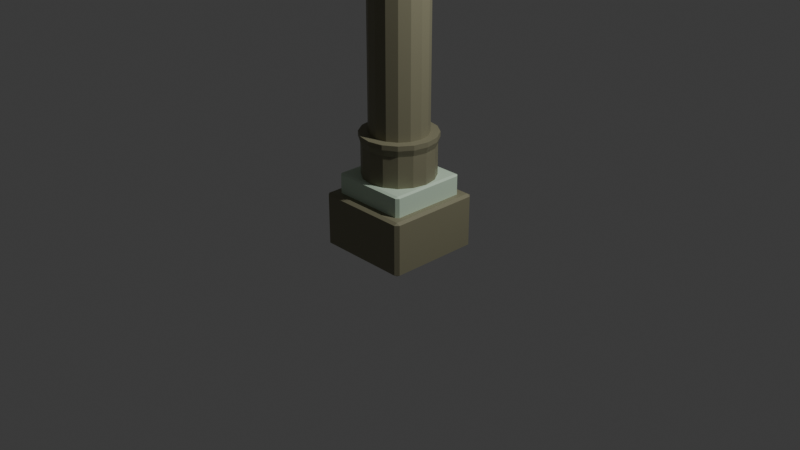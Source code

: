 # Source: pillar2B_F186_.blend  (saved by Blender 4.4.32; exported with 4.5.12 LTS)
import bpy
from mathutils import Matrix  # noqa: F401  (used for matrix-valued properties, if any)

bpy.ops.wm.read_factory_settings(use_empty=True)
scene = bpy.context.scene
scene.name = 'Scene'

# ---- collections
col_collection = bpy.data.collections.new('Collection'); scene.collection.children.link(col_collection)

# ---- materials (node trees are filled in below, after node groups)
mat_material_001 = bpy.data.materials.new('Material.001')
mat_material_001.use_transparent_shadow = False
mat_material = bpy.data.materials.new('Material')
mat_material.alpha_threshold = 0.0
mat_material.use_transparent_shadow = False
mat_material.roughness = 0.5
mat_material.line_color = (0.0, 0.0, 0.0, 1.0)

# ---- material node trees
mat_material_001.use_nodes = True; mat_material_001.node_tree.nodes.clear()
_N = mat_material_001.node_tree.nodes; _L = mat_material_001.node_tree.links
n0 = _N.new('ShaderNodeBsdfPrincipled'); n0.name = 'Principled BSDF'; n0.location = (10, 300)
n0.inputs[0].default_value = (0.2502, 0.2384, 0.1529, 1.0)
n0.inputs[3].default_value = 1.45
n1 = _N.new('ShaderNodeOutputMaterial'); n1.name = 'Material Output'; n1.location = (300, 300)
_L.new(n0.outputs[0], n1.inputs[0])
n1.is_active_output = True
mat_material.use_nodes = True; mat_material.node_tree.nodes.clear()
_N = mat_material.node_tree.nodes; _L = mat_material.node_tree.links
n0 = _N.new('ShaderNodeOutputMaterial'); n0.name = 'Material Output'; n0.location = (300, 300)
n1 = _N.new('ShaderNodeBsdfPrincipled'); n1.name = 'Principled BSDF'; n1.location = (10, 300)
n1.inputs[0].default_value = (0.6376, 0.7991, 0.624, 1.0)
n1.inputs[3].default_value = 1.45
_L.new(n1.outputs[0], n0.inputs[0])
n0.is_active_output = True

# ---- world
world_world = bpy.data.worlds.new('World'); scene.world = world_world
world_world.use_nodes = True; world_world.node_tree.nodes.clear()
_N = world_world.node_tree.nodes; _L = world_world.node_tree.links
n0 = _N.new('ShaderNodeOutputWorld'); n0.name = 'World Output'; n0.location = (300, 300)
n1 = _N.new('ShaderNodeBackground'); n1.name = 'Background'; n1.location = (10, 300)
n1.inputs[0].default_value = (0.05088, 0.05088, 0.05088, 1.0)
_L.new(n1.outputs[0], n0.inputs[0])
n0.is_active_output = True
world_world.color = (0.05088, 0.05088, 0.05088)
world_world.use_sun_shadow = False
world_world.sun_shadow_jitter_overblur = 0.0

# ---- cameras
cam_camera = bpy.data.cameras.new('Camera')
cam_camera.clip_end = 100.0
cam_camera.ortho_scale = 7.314

# ---- lights
light_light = bpy.data.lights.new('Light', 'POINT')
light_light.transmission_factor = 0.0
light_light.use_soft_falloff = False
light_light.energy = 1000.0
light_light.shadow_soft_size = 0.1
light_light.shadow_maximum_resolution = 0.006
light_light.use_absolute_resolution = True

# ---- meshes
me_cube = bpy.data.meshes.new('Cube')
me_cube.from_pydata([(1.0, 1.0, 1.0), (1.0, 1.0, -1.0), (1.0, -1.0, 1.0), (1.0, -1.0, -1.0), (-1.0, 1.0, 1.0), (-1.0, 1.0, -1.0), (-1.0, -1.0, 1.0), (-1.0, -1.0, -1.0)], [], [(0, 4, 6, 2), (3, 2, 6, 7), (7, 6, 4, 5), (5, 1, 3, 7), (1, 0, 2, 3), (5, 4, 0, 1)])
_uv = me_cube.uv_layers.new(name='UVMap')
_uv.uv.foreach_set('vector', [0.625, 0.5, 0.875, 0.5, 0.875, 0.75, 0.625, 0.75, 0.375, 0.75, 0.625, 0.75, 0.625, 1.0, 0.375, 1.0, 0.375, 0.0, 0.625, 0.0, 0.625, 0.25, 0.375, 0.25, 0.125, 0.5, 0.375, 0.5, 0.375, 0.75, 0.125, 0.75, 0.375, 0.5, 0.625, 0.5, 0.625, 0.75, 0.375, 0.75, 0.375, 0.25, 0.625, 0.25, 0.625, 0.5, 0.375, 0.5])
me_cube.materials.append(mat_material_001)
me_cube.use_mirror_vertex_groups = False
me_cube.update()
me_cube_001 = bpy.data.meshes.new('Cube.001')
me_cube_001.from_pydata([(1.0, 1.0, 1.0), (1.0, 1.0, -1.0), (1.0, -1.0, 1.0), (1.0, -1.0, -1.0), (-1.0, 1.0, 1.0), (-1.0, 1.0, -1.0), (-1.0, -1.0, 1.0), (-1.0, -1.0, -1.0)], [], [(0, 4, 6, 2), (3, 2, 6, 7), (7, 6, 4, 5), (5, 1, 3, 7), (1, 0, 2, 3), (5, 4, 0, 1)])
_uv = me_cube_001.uv_layers.new(name='UVMap')
_uv.uv.foreach_set('vector', [0.625, 0.5, 0.875, 0.5, 0.875, 0.75, 0.625, 0.75, 0.375, 0.75, 0.625, 0.75, 0.625, 1.0, 0.375, 1.0, 0.375, 0.0, 0.625, 0.0, 0.625, 0.25, 0.375, 0.25, 0.125, 0.5, 0.375, 0.5, 0.375, 0.75, 0.125, 0.75, 0.375, 0.5, 0.625, 0.5, 0.625, 0.75, 0.375, 0.75, 0.375, 0.25, 0.625, 0.25, 0.625, 0.5, 0.375, 0.5])
me_cube_001.materials.append(mat_material)
me_cube_001.use_mirror_vertex_groups = False
me_cube_001.update()
me_cube_002 = bpy.data.meshes.new('Cube.002')
me_cube_002.from_pydata([(1.0, 1.0, 1.0), (1.0, 1.0, -1.0), (1.0, -1.0, 1.0), (1.0, -1.0, -1.0), (-1.0, 1.0, 1.0), (-1.0, 1.0, -1.0), (-1.0, -1.0, 1.0), (-1.0, -1.0, -1.0)], [], [(0, 4, 6, 2), (3, 2, 6, 7), (7, 6, 4, 5), (5, 1, 3, 7), (1, 0, 2, 3), (5, 4, 0, 1)])
_uv = me_cube_002.uv_layers.new(name='UVMap')
_uv.uv.foreach_set('vector', [0.625, 0.5, 0.875, 0.5, 0.875, 0.75, 0.625, 0.75, 0.375, 0.75, 0.625, 0.75, 0.625, 1.0, 0.375, 1.0, 0.375, 0.0, 0.625, 0.0, 0.625, 0.25, 0.375, 0.25, 0.125, 0.5, 0.375, 0.5, 0.375, 0.75, 0.125, 0.75, 0.375, 0.5, 0.625, 0.5, 0.625, 0.75, 0.375, 0.75, 0.375, 0.25, 0.625, 0.25, 0.625, 0.5, 0.375, 0.5])
me_cube_002.materials.append(mat_material_001)
me_cube_002.use_mirror_vertex_groups = False
me_cube_002.update()
me_cube_003 = bpy.data.meshes.new('Cube.003')
me_cube_003.from_pydata([(1.0, 1.0, 1.0), (1.0, 1.0, -1.0), (1.0, -1.0, 1.0), (1.0, -1.0, -1.0), (-1.0, 1.0, 1.0), (-1.0, 1.0, -1.0), (-1.0, -1.0, 1.0), (-1.0, -1.0, -1.0)], [], [(0, 4, 6, 2), (3, 2, 6, 7), (7, 6, 4, 5), (5, 1, 3, 7), (1, 0, 2, 3), (5, 4, 0, 1)])
_uv = me_cube_003.uv_layers.new(name='UVMap')
_uv.uv.foreach_set('vector', [0.625, 0.5, 0.875, 0.5, 0.875, 0.75, 0.625, 0.75, 0.375, 0.75, 0.625, 0.75, 0.625, 1.0, 0.375, 1.0, 0.375, 0.0, 0.625, 0.0, 0.625, 0.25, 0.375, 0.25, 0.125, 0.5, 0.375, 0.5, 0.375, 0.75, 0.125, 0.75, 0.375, 0.5, 0.625, 0.5, 0.625, 0.75, 0.375, 0.75, 0.375, 0.25, 0.625, 0.25, 0.625, 0.5, 0.375, 0.5])
me_cube_003.materials.append(mat_material)
me_cube_003.use_mirror_vertex_groups = False
me_cube_003.update()
me_cylinder = bpy.data.meshes.new('Cylinder')
me_cylinder.from_pydata([(0.0, 1.0, -1.0), (0.0, 1.0, 1.0), (0.3827, 0.9239, -1.0), (0.3827, 0.9239, 1.0), (0.7071, 0.7071, -1.0), (0.7071, 0.7071, 1.0), (0.9239, 0.3827, -1.0), (0.9239, 0.3827, 1.0), (1.0, 0.0, -1.0), (1.0, 0.0, 1.0), (0.9239, -0.3827, -1.0), (0.9239, -0.3827, 1.0), (0.7071, -0.7071, -1.0), (0.7071, -0.7071, 1.0), (0.3827, -0.9239, -1.0), (0.3827, -0.9239, 1.0), (0.0, -1.0, -1.0), (0.0, -1.0, 1.0), (-0.3827, -0.9239, -1.0), (-0.3827, -0.9239, 1.0), (-0.7071, -0.7071, -1.0), (-0.7071, -0.7071, 1.0), (-0.9239, -0.3827, -1.0), (-0.9239, -0.3827, 1.0), (-1.0, 0.0, -1.0), (-1.0, 0.0, 1.0), (-0.9239, 0.3827, -1.0), (-0.9239, 0.3827, 1.0), (-0.7071, 0.7071, -1.0), (-0.7071, 0.7071, 1.0), (-0.3827, 0.9239, -1.0), (-0.3827, 0.9239, 1.0), (0.4044, 0.9764, 1.274), (-4.672e-09, 1.057, 1.274), (0.7473, 0.7473, 1.274), (0.9764, 0.4044, 1.274), (1.057, 2.775e-10, 1.274), (0.9764, -0.4044, 1.274), (0.7473, -0.7473, 1.274), (0.4044, -0.9764, 1.274), (-4.672e-09, -1.057, 1.274), (-0.4044, -0.9764, 1.274), (-0.7473, -0.7473, 1.274), (-0.9764, -0.4044, 1.274), (-1.057, 2.775e-10, 1.274), (-0.9764, 0.4044, 1.274), (-0.7473, 0.7473, 1.274), (-0.4044, 0.9764, 1.274), (0.3078, 0.743, 1.483), (-1.583e-10, 0.8042, 1.483), (0.5687, 0.5687, 1.483), (0.743, 0.3078, 1.483), (0.8042, 2.775e-10, 1.483), (0.743, -0.3078, 1.483), (0.5687, -0.5687, 1.483), (0.3078, -0.743, 1.483), (-1.583e-10, -0.8042, 1.483), (-0.3078, -0.743, 1.483), (-0.5687, -0.5687, 1.483), (-0.743, -0.3078, 1.483), (-0.8042, 2.775e-10, 1.483), (-0.743, 0.3078, 1.483), (-0.5687, 0.5687, 1.483), (-0.3078, 0.743, 1.483), (0.4044, 0.9764, 1.483), (-1.583e-10, 1.057, 1.483), (0.7473, 0.7473, 1.483), (0.9764, 0.4044, 1.483), (1.057, 2.775e-10, 1.483), (0.9764, -0.4044, 1.483), (0.7473, -0.7473, 1.483), (0.4044, -0.9764, 1.483), (-1.583e-10, -1.057, 1.483), (-0.4044, -0.9764, 1.483), (-0.7473, -0.7473, 1.483), (-0.9764, -0.4044, 1.483), (-1.057, 2.775e-10, 1.483), (-0.9764, 0.4044, 1.483), (-0.7473, 0.7473, 1.483), (-0.4044, 0.9764, 1.483), (0.3078, 0.743, 12.29), (-1.207e-07, 0.8042, 12.29), (0.5687, 0.5687, 12.29), (0.743, 0.3078, 12.29), (0.8042, 2.775e-10, 12.29), (0.743, -0.3078, 12.29), (0.5687, -0.5687, 12.29), (0.3078, -0.743, 12.29), (-1.207e-07, -0.8042, 12.29), (-0.3078, -0.743, 12.29), (-0.5687, -0.5687, 12.29), (-0.743, -0.3078, 12.29), (-0.8042, 2.775e-10, 12.29), (-0.743, 0.3078, 12.29), (-0.5687, 0.5687, 12.29), (-0.3078, 0.743, 12.29)], [], [(0, 1, 3, 2), (2, 3, 5, 4), (4, 5, 7, 6), (6, 7, 9, 8), (8, 9, 11, 10), (10, 11, 13, 12), (12, 13, 15, 14), (14, 15, 17, 16), (16, 17, 19, 18), (18, 19, 21, 20), (20, 21, 23, 22), (22, 23, 25, 24), (24, 25, 27, 26), (26, 27, 29, 28), (5, 3, 32, 34), (28, 29, 31, 30), (30, 31, 1, 0), (0, 2, 4, 6, 8, 10, 12, 14, 16, 18, 20, 22, 24, 26, 28, 30), (34, 32, 64, 66), (15, 13, 38, 39), (25, 23, 43, 44), (11, 9, 36, 37), (21, 19, 41, 42), (31, 29, 46, 47), (7, 5, 34, 35), (17, 15, 39, 40), (3, 1, 33, 32), (27, 25, 44, 45), (13, 11, 37, 38), (23, 21, 42, 43), (1, 31, 47, 33), (9, 7, 35, 36), (19, 17, 40, 41), (29, 27, 45, 46), (60, 59, 91, 92), (42, 41, 73, 74), (35, 34, 66, 67), (43, 42, 74, 75), (36, 35, 67, 68), (44, 43, 75, 76), (37, 36, 68, 69), (45, 44, 76, 77), (38, 37, 69, 70), (46, 45, 77, 78), (39, 38, 70, 71), (47, 46, 78, 79), (40, 39, 71, 72), (32, 33, 65, 64), (33, 47, 79, 65), (41, 40, 72, 73), (49, 48, 64, 65), (48, 50, 66, 64), (50, 51, 67, 66), (51, 52, 68, 67), (52, 53, 69, 68), (53, 54, 70, 69), (54, 55, 71, 70), (55, 56, 72, 71), (56, 57, 73, 72), (57, 58, 74, 73), (58, 59, 75, 74), (59, 60, 76, 75), (60, 61, 77, 76), (61, 62, 78, 77), (62, 63, 79, 78), (63, 49, 65, 79), (80, 81, 95, 94, 93, 92, 91, 90, 89, 88, 87, 86, 85, 84, 83, 82), (53, 52, 84, 85), (61, 60, 92, 93), (54, 53, 85, 86), (62, 61, 93, 94), (55, 54, 86, 87), (63, 62, 94, 95), (56, 55, 87, 88), (48, 49, 81, 80), (49, 63, 95, 81), (57, 56, 88, 89), (50, 48, 80, 82), (58, 57, 89, 90), (51, 50, 82, 83), (59, 58, 90, 91), (52, 51, 83, 84)])
_uv = me_cylinder.uv_layers.new(name='UVMap')
_uv.uv.foreach_set('vector', [1.0, 0.5, 1.0, 1.0, 0.9375, 1.0, 0.9375, 0.5, 0.9375, 0.5, 0.9375, 1.0, 0.875, 1.0, 0.875, 0.5, 0.875, 0.5, 0.875, 1.0, 0.8125, 1.0, 0.8125, 0.5, 0.8125, 0.5, 0.8125, 1.0, 0.75, 1.0, 0.75, 0.5, 0.75, 0.5, 0.75, 1.0, 0.6875, 1.0, 0.6875, 0.5, 0.6875, 0.5, 0.6875, 1.0, 0.625, 1.0, 0.625, 0.5, 0.625, 0.5, 0.625, 1.0, 0.5625, 1.0, 0.5625, 0.5, 0.5625, 0.5, 0.5625, 1.0, 0.5, 1.0, 0.5, 0.5, 0.5, 0.5, 0.5, 1.0, 0.4375, 1.0, 0.4375, 0.5, 0.4375, 0.5, 0.4375, 1.0, 0.375, 1.0, 0.375, 0.5, 0.375, 0.5, 0.375, 1.0, 0.3125, 1.0, 0.3125, 0.5, 0.3125, 0.5, 0.3125, 1.0, 0.25, 1.0, 0.25, 0.5, 0.25, 0.5, 0.25, 1.0, 0.1875, 1.0, 0.1875, 0.5, 0.1875, 0.5, 0.1875, 1.0, 0.125, 1.0, 0.125, 0.5, 0.875, 1.0, 0.9375, 1.0, 0.9375, 1.0, 0.875, 1.0, 0.125, 0.5, 0.125, 1.0, 0.0625, 1.0, 0.0625, 0.5, 0.0625, 0.5, 0.0625, 1.0, 0.0, 1.0, 0.0, 0.5, 0.75, 0.49, 0.8418, 0.4717, 0.9197, 0.4197, 0.9717, 0.3418, 0.99, 0.25, 0.9717, 0.1582, 0.9197, 0.08029, 0.8418, 0.02827, 0.75, 0.01, 0.6582, 0.02827, 0.5803, 0.08029, 0.5283, 0.1582, 0.51, 0.25, 0.5283, 0.3418, 0.5803, 0.4197, 0.6582, 0.4717, 0.875, 1.0, 0.9375, 1.0, 0.9375, 1.0, 0.875, 1.0, 0.5625, 1.0, 0.625, 1.0, 0.625, 1.0, 0.5625, 1.0, 0.25, 1.0, 0.3125, 1.0, 0.3125, 1.0, 0.25, 1.0, 0.6875, 1.0, 0.75, 1.0, 0.75, 1.0, 0.6875, 1.0, 0.375, 1.0, 0.4375, 1.0, 0.4375, 1.0, 0.375, 1.0, 0.0625, 1.0, 0.125, 1.0, 0.125, 1.0, 0.0625, 1.0, 0.8125, 1.0, 0.875, 1.0, 0.875, 1.0, 0.8125, 1.0, 0.5, 1.0, 0.5625, 1.0, 0.5625, 1.0, 0.5, 1.0, 0.9375, 1.0, 1.0, 1.0, 1.0, 1.0, 0.9375, 1.0, 0.1875, 1.0, 0.25, 1.0, 0.25, 1.0, 0.1875, 1.0, 0.625, 1.0, 0.6875, 1.0, 0.6875, 1.0, 0.625, 1.0, 0.3125, 1.0, 0.375, 1.0, 0.375, 1.0, 0.3125, 1.0, 0.0, 1.0, 0.0625, 1.0, 0.0625, 1.0, 0.0, 1.0, 0.75, 1.0, 0.8125, 1.0, 0.8125, 1.0, 0.75, 1.0, 0.4375, 1.0, 0.5, 1.0, 0.5, 1.0, 0.4375, 1.0, 0.125, 1.0, 0.1875, 1.0, 0.1875, 1.0, 0.125, 1.0, 0.06737, 0.25, 0.08127, 0.1801, 0.08127, 0.1801, 0.06737, 0.25, 0.375, 1.0, 0.4375, 1.0, 0.4375, 1.0, 0.375, 1.0, 0.8125, 1.0, 0.875, 1.0, 0.875, 1.0, 0.8125, 1.0, 0.3125, 1.0, 0.375, 1.0, 0.375, 1.0, 0.3125, 1.0, 0.75, 1.0, 0.8125, 1.0, 0.8125, 1.0, 0.75, 1.0, 0.25, 1.0, 0.3125, 1.0, 0.3125, 1.0, 0.25, 1.0, 0.6875, 1.0, 0.75, 1.0, 0.75, 1.0, 0.6875, 1.0, 0.1875, 1.0, 0.25, 1.0, 0.25, 1.0, 0.1875, 1.0, 0.625, 1.0, 0.6875, 1.0, 0.6875, 1.0, 0.625, 1.0, 0.125, 1.0, 0.1875, 1.0, 0.1875, 1.0, 0.125, 1.0, 0.5625, 1.0, 0.625, 1.0, 0.625, 1.0, 0.5625, 1.0, 0.0625, 1.0, 0.125, 1.0, 0.125, 1.0, 0.0625, 1.0, 0.5, 1.0, 0.5625, 1.0, 0.5625, 1.0, 0.5, 1.0, 0.9375, 1.0, 1.0, 1.0, 1.0, 1.0, 0.9375, 1.0, 0.0, 1.0, 0.0625, 1.0, 0.0625, 1.0, 0.0, 1.0, 0.4375, 1.0, 0.5, 1.0, 0.5, 1.0, 0.4375, 1.0, 0.25, 0.4326, 0.3199, 0.4187, 0.3418, 0.4717, 0.25, 0.49, 0.3199, 0.4187, 0.3791, 0.3791, 0.4197, 0.4197, 0.3418, 0.4717, 0.3791, 0.3791, 0.4187, 0.3199, 0.4717, 0.3418, 0.4197, 0.4197, 0.4187, 0.3199, 0.4326, 0.25, 0.49, 0.25, 0.4717, 0.3418, 0.4326, 0.25, 0.4187, 0.1801, 0.4717, 0.1582, 0.49, 0.25, 0.4187, 0.1801, 0.3791, 0.1209, 0.4197, 0.08029, 0.4717, 0.1582, 0.3791, 0.1209, 0.3199, 0.08127, 0.3418, 0.02827, 0.4197, 0.08029, 0.3199, 0.08127, 0.25, 0.06737, 0.25, 0.01, 0.3418, 0.02827, 0.25, 0.06737, 0.1801, 0.08127, 0.1582, 0.02827, 0.25, 0.01, 0.1801, 0.08127, 0.1209, 0.1209, 0.08029, 0.08029, 0.1582, 0.02827, 0.1209, 0.1209, 0.08127, 0.1801, 0.02827, 0.1582, 0.08029, 0.08029, 0.08127, 0.1801, 0.06737, 0.25, 0.01, 0.25, 0.02827, 0.1582, 0.06737, 0.25, 0.08127, 0.3199, 0.02827, 0.3418, 0.01, 0.25, 0.08127, 0.3199, 0.1209, 0.3791, 0.08029, 0.4197, 0.02827, 0.3418, 0.1209, 0.3791, 0.1801, 0.4187, 0.1582, 0.4717, 0.08029, 0.4197, 0.1801, 0.4187, 0.25, 0.4326, 0.25, 0.49, 0.1582, 0.4717, 0.3199, 0.4187, 0.25, 0.4326, 0.1801, 0.4187, 0.1209, 0.3791, 0.08127, 0.3199, 0.06737, 0.25, 0.08127, 0.1801, 0.1209, 0.1209, 0.1801, 0.08127, 0.25, 0.06737, 0.3199, 0.08127, 0.3791, 0.1209, 0.4187, 0.1801, 0.4326, 0.25, 0.4187, 0.3199, 0.3791, 0.3791, 0.4187, 0.1801, 0.4326, 0.25, 0.4326, 0.25, 0.4187, 0.1801, 0.08127, 0.3199, 0.06737, 0.25, 0.06737, 0.25, 0.08127, 0.3199, 0.3791, 0.1209, 0.4187, 0.1801, 0.4187, 0.1801, 0.3791, 0.1209, 0.1209, 0.3791, 0.08127, 0.3199, 0.08127, 0.3199, 0.1209, 0.3791, 0.3199, 0.08127, 0.3791, 0.1209, 0.3791, 0.1209, 0.3199, 0.08127, 0.1801, 0.4187, 0.1209, 0.3791, 0.1209, 0.3791, 0.1801, 0.4187, 0.25, 0.06737, 0.3199, 0.08127, 0.3199, 0.08127, 0.25, 0.06737, 0.3199, 0.4187, 0.25, 0.4326, 0.25, 0.4326, 0.3199, 0.4187, 0.25, 0.4326, 0.1801, 0.4187, 0.1801, 0.4187, 0.25, 0.4326, 0.1801, 0.08127, 0.25, 0.06737, 0.25, 0.06737, 0.1801, 0.08127, 0.3791, 0.3791, 0.3199, 0.4187, 0.3199, 0.4187, 0.3791, 0.3791, 0.1209, 0.1209, 0.1801, 0.08127, 0.1801, 0.08127, 0.1209, 0.1209, 0.4187, 0.3199, 0.3791, 0.3791, 0.3791, 0.3791, 0.4187, 0.3199, 0.08127, 0.1801, 0.1209, 0.1209, 0.1209, 0.1209, 0.08127, 0.1801, 0.4326, 0.25, 0.4187, 0.3199, 0.4187, 0.3199, 0.4326, 0.25])
me_cylinder.materials.append(mat_material_001)
me_cylinder.update()

# ---- objects
ob_cube = bpy.data.objects.new('Cube', me_cube)
ob_light = bpy.data.objects.new('Light', light_light)
ob_camera = bpy.data.objects.new('Camera', cam_camera)
ob_cube_001 = bpy.data.objects.new('Cube.001', me_cube_001)
ob_cube_002 = bpy.data.objects.new('Cube.002', me_cube_002)
ob_cube_003 = bpy.data.objects.new('Cube.003', me_cube_003)
ob_cylinder = bpy.data.objects.new('Cylinder', me_cylinder)

# ---- transforms, parenting, visibility, modifiers, constraints
ob_cube.location = (0.0, 0.0, 0.0)
ob_cube.scale = (0.5168, 0.5168, 0.2889)
ob_cube.lock_rotations_4d = False
ob_cube.empty_display_type = 'ARROWS'
ob_cube.lineart.crease_threshold = 0.0
_m = ob_cube.modifiers.new('Bevel', 'BEVEL')
_m.width = 0.07
_m.width_pct = 0.07
ob_light.location = (4.076, 1.005, 5.904)
ob_light.rotation_euler = (0.6503, 0.05522, 1.866)
ob_light.lock_rotations_4d = False
ob_light.empty_display_type = 'ARROWS'
ob_light.color = (0.0, 0.0, 0.0, 0.0)
ob_light.lineart.crease_threshold = 0.0
ob_camera.location = (7.359, -6.926, 4.958)
ob_camera.rotation_euler = (1.109, 0.0, 0.8149)
ob_camera.lock_rotations_4d = False
ob_camera.empty_display_type = 'ARROWS'
ob_camera.color = (0.0, 0.0, 0.0, 0.0)
ob_camera.display_type = 'WIRE'
ob_camera.lineart.crease_threshold = 0.0
ob_cube_001.location = (0.0, 0.0, 0.317)
ob_cube_001.scale = (0.4224, 0.4224, 0.1854)
ob_cube_001.lock_rotations_4d = False
ob_cube_001.empty_display_type = 'ARROWS'
ob_cube_001.lineart.crease_threshold = 0.0
_m = ob_cube_001.modifiers.new('Bevel', 'BEVEL')
_m.width = 0.07
_m.width_pct = 0.07
ob_cube_002.location = (0.0, -0.003168, 4.0)
ob_cube_002.rotation_euler = (3.162, -0.0, 0.0)
ob_cube_002.scale = (0.5168, 0.5168, 0.2889)
ob_cube_002.lock_rotations_4d = False
ob_cube_002.empty_display_type = 'ARROWS'
ob_cube_002.lineart.crease_threshold = 0.0
_m = ob_cube_002.modifiers.new('Bevel', 'BEVEL')
_m.width = 0.07
_m.width_pct = 0.07
ob_cube_003.location = (0.0, 0.003168, 3.683)
ob_cube_003.rotation_euler = (3.162, -0.0, 0.0)
ob_cube_003.scale = (0.4224, 0.4224, 0.1854)
ob_cube_003.lock_rotations_4d = False
ob_cube_003.empty_display_type = 'ARROWS'
ob_cube_003.lineart.crease_threshold = 0.0
_m = ob_cube_003.modifiers.new('Bevel', 'BEVEL')
_m.width = 0.07
_m.width_pct = 0.07
ob_cylinder.location = (0.0, 0.0, 0.5895)
ob_cylinder.scale = (0.3816, 0.3816, 0.2455)

# ---- collection membership
col_collection.objects.link(ob_cube)
col_collection.objects.link(ob_light)
col_collection.objects.link(ob_camera)
col_collection.objects.link(ob_cube_001)
col_collection.objects.link(ob_cube_002)
col_collection.objects.link(ob_cube_003)
col_collection.objects.link(ob_cylinder)

# ---- scene / render settings (as saved in the file)
scene.camera = ob_camera
scene.frame_start = 1; scene.frame_end = 250; scene.frame_set(2)
scene.render.engine = 'BLENDER_EEVEE_NEXT'
scene.cycles.sampling_pattern = 'TABULATED_SOBOL'
bpy.context.view_layer.update()

